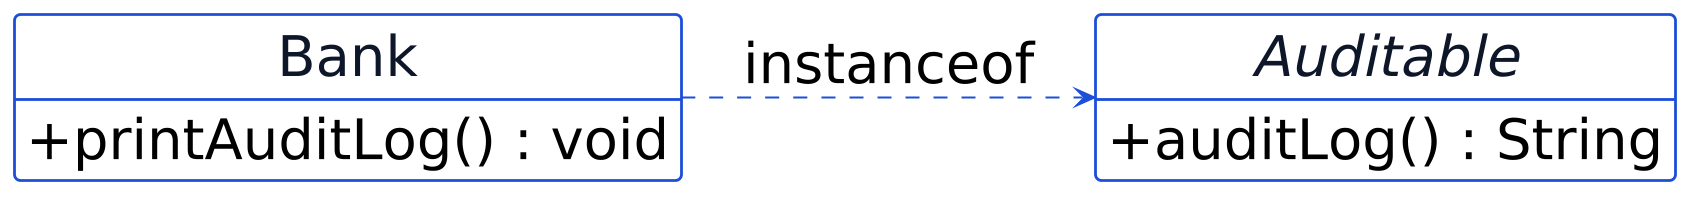

The diagram above was rendered by PlantUML. Its source (embedded in the PNG):
@startuml p10-tugas-auditlog
scale 2
!include _common.iuml
hide circle
hide empty members
left to right direction

class Bank {
  + printAuditLog() : void
}

interface Auditable {
  + auditLog() : String
}

Bank ..> Auditable : instanceof
@enduml